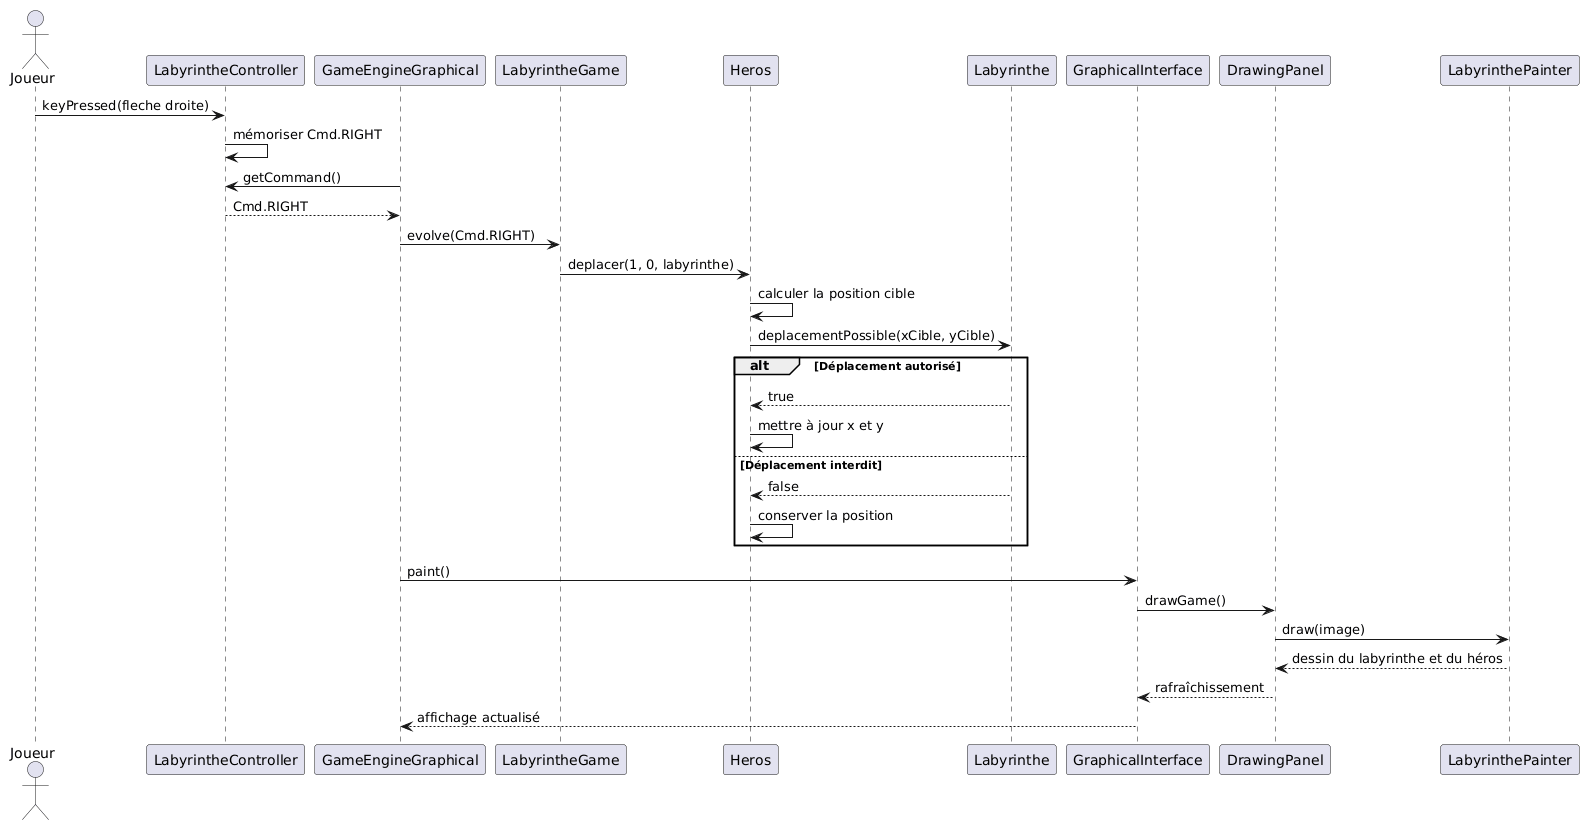

The diagram above was rendered by PlantUML. Its source (embedded in the PNG):
@startuml
actor Joueur
participant "LabyrintheController" as Controleur
participant "GameEngineGraphical" as Moteur
participant "LabyrintheGame" as Jeu
participant Heros
participant Labyrinthe
participant "GraphicalInterface" as Fenetre
participant DrawingPanel as Panel
participant "LabyrinthePainter" as Dessinateur

Joueur -> Controleur : keyPressed(fleche droite)
Controleur -> Controleur : mémoriser Cmd.RIGHT

Moteur -> Controleur : getCommand()
Controleur --> Moteur : Cmd.RIGHT

Moteur -> Jeu : evolve(Cmd.RIGHT)
Jeu -> Heros : deplacer(1, 0, labyrinthe)

Heros -> Heros : calculer la position cible
Heros -> Labyrinthe : deplacementPossible(xCible, yCible)

alt Déplacement autorisé
    Labyrinthe --> Heros : true
    Heros -> Heros : mettre à jour x et y
else Déplacement interdit
    Labyrinthe --> Heros : false
    Heros -> Heros : conserver la position
end

Moteur -> Fenetre : paint()
Fenetre -> Panel : drawGame()
Panel -> Dessinateur : draw(image)
Dessinateur --> Panel : dessin du labyrinthe et du héros
Panel --> Fenetre : rafraîchissement
Fenetre --> Moteur : affichage actualisé
@enduml